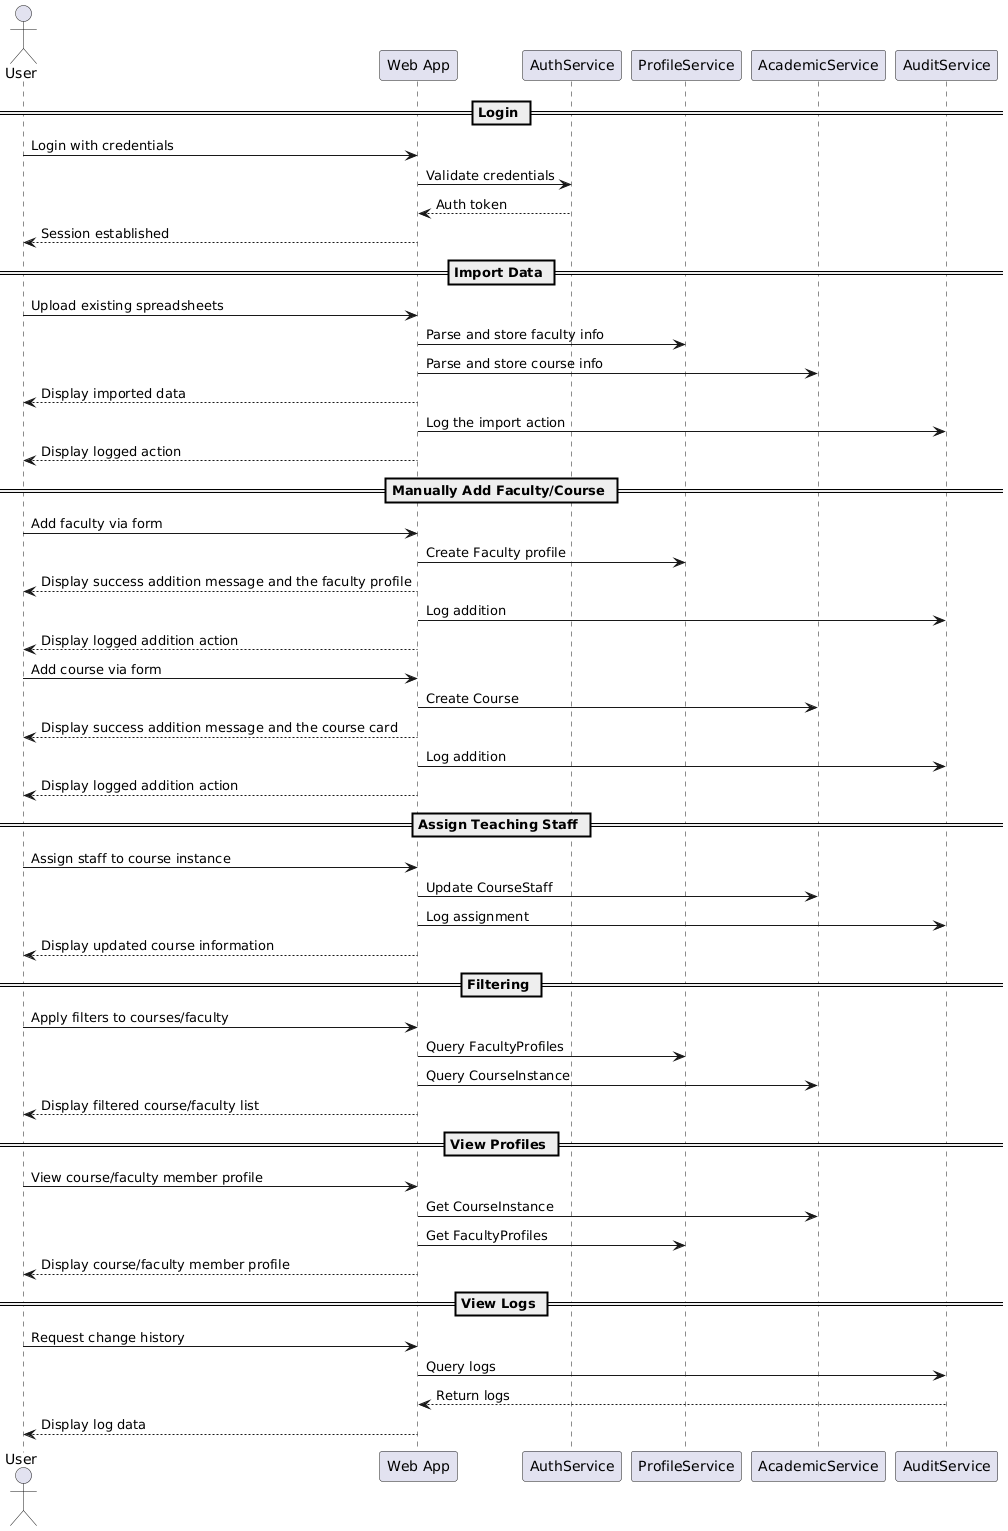

The diagram above was rendered by PlantUML. Its source (embedded in the PNG):
@startuml
actor User
participant "Web App" as System
participant "AuthService"
participant "ProfileService"
participant "AcademicService"
participant "AuditService"

== Login ==
User -> System : Login with credentials
System -> AuthService : Validate credentials
AuthService --> System : Auth token
System --> User : Session established

== Import Data ==
User -> System : Upload existing spreadsheets
System -> ProfileService : Parse and store faculty info
System -> AcademicService : Parse and store course info
System --> User : Display imported data
System -> AuditService : Log the import action
System --> User : Display logged action

== Manually Add Faculty/Course ==
User -> System : Add faculty via form
System -> ProfileService : Create Faculty profile
System --> User : Display success addition message and the faculty profile
System -> AuditService : Log addition
System --> User : Display logged addition action

User -> System : Add course via form
System -> AcademicService : Create Course
System --> User : Display success addition message and the course card
System -> AuditService : Log addition
System --> User : Display logged addition action

== Assign Teaching Staff ==
User -> System : Assign staff to course instance
System -> AcademicService : Update CourseStaff
System -> AuditService : Log assignment
System --> User : Display updated course information

== Filtering ==
User -> System : Apply filters to courses/faculty
System -> ProfileService : Query FacultyProfiles
System -> AcademicService : Query CourseInstance
System --> User : Display filtered course/faculty list

== View Profiles ==
User -> System : View course/faculty member profile
System -> AcademicService : Get CourseInstance
System -> ProfileService : Get FacultyProfiles
System --> User : Display course/faculty member profile

== View Logs ==
User -> System : Request change history
System -> AuditService : Query logs
AuditService --> System : Return logs
System --> User : Display log data
@enduml